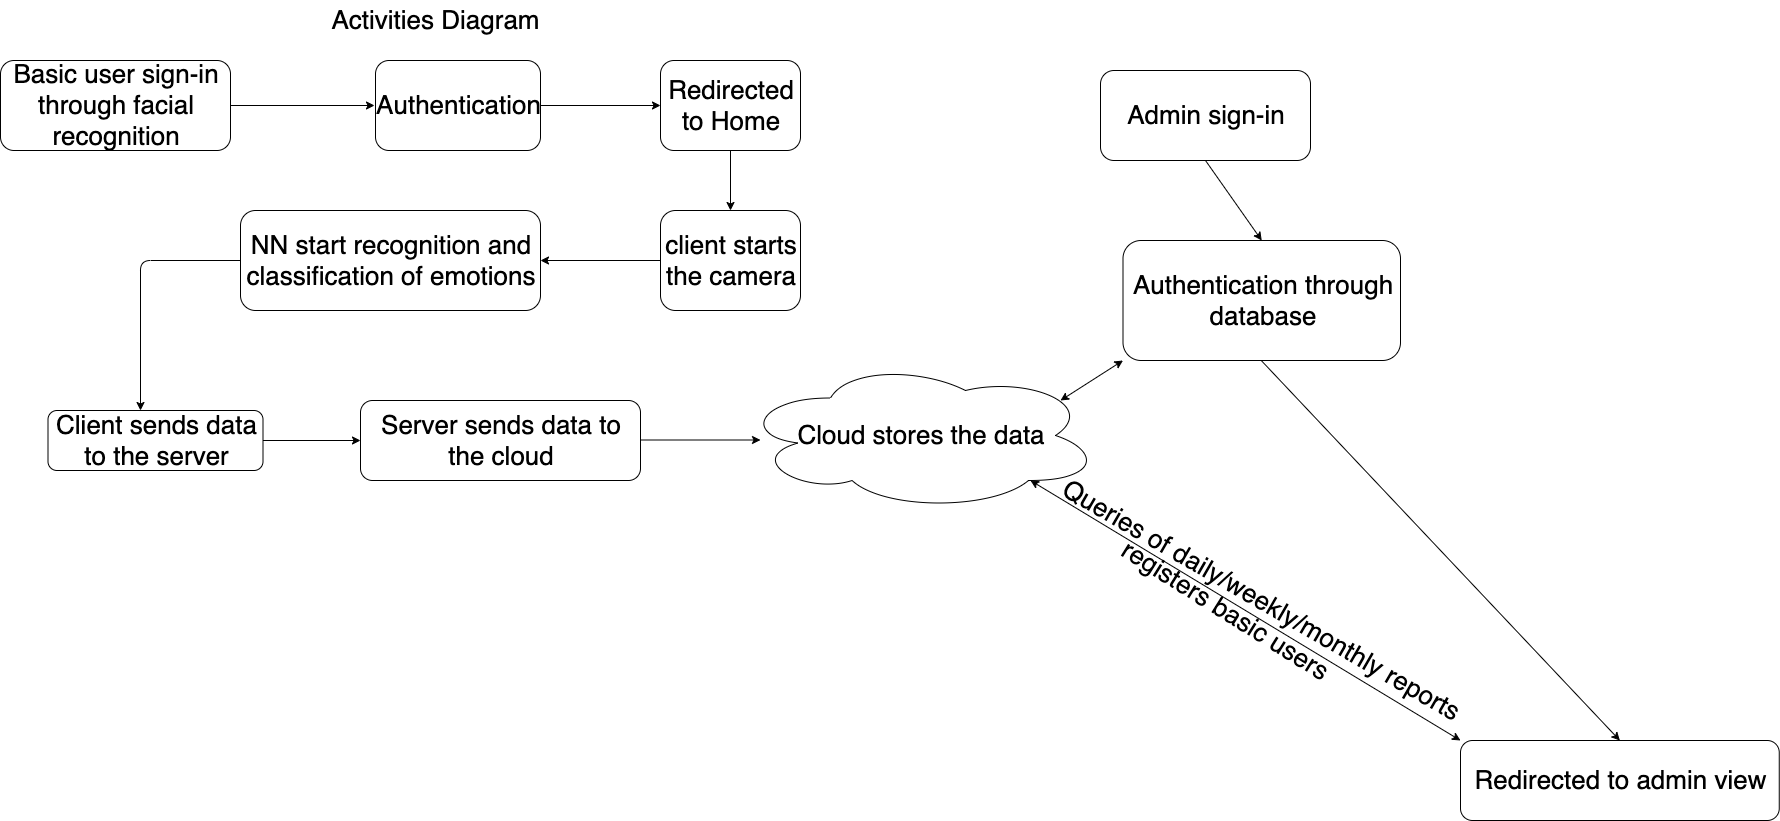

The diagram above was exported from draw.io. Its source (the exported page's mxGraphModel, read from the mxfile embedded in the PNG):
<mxGraphModel dx="946" dy="597" grid="1" gridSize="10" guides="1" tooltips="1" connect="1" arrows="1" fold="1" page="1" pageScale="1" pageWidth="850" pageHeight="1100" math="0" shadow="0">
  <root>
    <mxCell id="0" />
    <mxCell id="1" parent="0" />
    <mxCell id="0DYvbUQ_AGdZ-nLFZq13-17" value="Activities Diagram" style="text;html=1;align=center;verticalAlign=middle;resizable=0;points=[];autosize=1;fontSize=26;" vertex="1" parent="1">
      <mxGeometry x="325" y="30" width="220" height="40" as="geometry" />
    </mxCell>
    <mxCell id="0DYvbUQ_AGdZ-nLFZq13-18" value="Basic user sign-in&lt;br&gt;through facial recognition" style="rounded=1;whiteSpace=wrap;html=1;fontSize=26;" vertex="1" parent="1">
      <mxGeometry y="90" width="230" height="90" as="geometry" />
    </mxCell>
    <mxCell id="0DYvbUQ_AGdZ-nLFZq13-19" value="Authentication" style="rounded=1;whiteSpace=wrap;html=1;fontSize=26;" vertex="1" parent="1">
      <mxGeometry x="375" y="90" width="165" height="90" as="geometry" />
    </mxCell>
    <mxCell id="0DYvbUQ_AGdZ-nLFZq13-23" value="" style="endArrow=classic;html=1;fontSize=26;" edge="1" parent="1" source="0DYvbUQ_AGdZ-nLFZq13-18">
      <mxGeometry width="50" height="50" relative="1" as="geometry">
        <mxPoint x="220" y="140" as="sourcePoint" />
        <mxPoint x="374" y="135" as="targetPoint" />
      </mxGeometry>
    </mxCell>
    <mxCell id="0DYvbUQ_AGdZ-nLFZq13-24" value="Redirected to Home" style="rounded=1;whiteSpace=wrap;html=1;fontSize=26;" vertex="1" parent="1">
      <mxGeometry x="660" y="90" width="140" height="90" as="geometry" />
    </mxCell>
    <mxCell id="0DYvbUQ_AGdZ-nLFZq13-26" value="" style="endArrow=classic;html=1;fontSize=26;entryX=0;entryY=0.5;entryDx=0;entryDy=0;exitX=1;exitY=0.5;exitDx=0;exitDy=0;" edge="1" parent="1" source="0DYvbUQ_AGdZ-nLFZq13-19" target="0DYvbUQ_AGdZ-nLFZq13-24">
      <mxGeometry width="50" height="50" relative="1" as="geometry">
        <mxPoint x="540" y="140" as="sourcePoint" />
        <mxPoint x="590" y="90" as="targetPoint" />
      </mxGeometry>
    </mxCell>
    <mxCell id="0DYvbUQ_AGdZ-nLFZq13-27" value="client starts the camera" style="rounded=1;whiteSpace=wrap;html=1;fontSize=26;" vertex="1" parent="1">
      <mxGeometry x="660" y="240" width="140" height="100" as="geometry" />
    </mxCell>
    <mxCell id="0DYvbUQ_AGdZ-nLFZq13-28" value="NN start recognition and classification of emotions" style="rounded=1;whiteSpace=wrap;html=1;fontSize=26;" vertex="1" parent="1">
      <mxGeometry x="240" y="240" width="300" height="100" as="geometry" />
    </mxCell>
    <mxCell id="0DYvbUQ_AGdZ-nLFZq13-29" value="Client sends data to the server" style="rounded=1;whiteSpace=wrap;html=1;fontSize=26;" vertex="1" parent="1">
      <mxGeometry x="47.5" y="440" width="215" height="60" as="geometry" />
    </mxCell>
    <mxCell id="0DYvbUQ_AGdZ-nLFZq13-31" value="" style="endArrow=classic;html=1;fontSize=26;entryX=0.5;entryY=0;entryDx=0;entryDy=0;" edge="1" parent="1" target="0DYvbUQ_AGdZ-nLFZq13-27">
      <mxGeometry width="50" height="50" relative="1" as="geometry">
        <mxPoint x="730" y="180" as="sourcePoint" />
        <mxPoint x="790" y="290" as="targetPoint" />
      </mxGeometry>
    </mxCell>
    <mxCell id="0DYvbUQ_AGdZ-nLFZq13-36" value="" style="endArrow=classic;html=1;fontSize=26;exitX=0;exitY=0.5;exitDx=0;exitDy=0;" edge="1" parent="1" source="0DYvbUQ_AGdZ-nLFZq13-28">
      <mxGeometry width="50" height="50" relative="1" as="geometry">
        <mxPoint x="230" y="290" as="sourcePoint" />
        <mxPoint x="140" y="440" as="targetPoint" />
        <Array as="points">
          <mxPoint x="140" y="290" />
        </Array>
      </mxGeometry>
    </mxCell>
    <mxCell id="0DYvbUQ_AGdZ-nLFZq13-39" value="" style="endArrow=classic;html=1;fontSize=26;" edge="1" parent="1">
      <mxGeometry width="50" height="50" relative="1" as="geometry">
        <mxPoint x="262.5" y="470" as="sourcePoint" />
        <mxPoint x="360" y="470" as="targetPoint" />
      </mxGeometry>
    </mxCell>
    <mxCell id="0DYvbUQ_AGdZ-nLFZq13-40" value="Server sends data to the cloud" style="rounded=1;whiteSpace=wrap;html=1;fontSize=26;" vertex="1" parent="1">
      <mxGeometry x="360" y="430" width="280" height="80" as="geometry" />
    </mxCell>
    <mxCell id="0DYvbUQ_AGdZ-nLFZq13-41" value="" style="endArrow=classic;html=1;fontSize=26;entryX=1;entryY=0.5;entryDx=0;entryDy=0;" edge="1" parent="1" target="0DYvbUQ_AGdZ-nLFZq13-28">
      <mxGeometry width="50" height="50" relative="1" as="geometry">
        <mxPoint x="660" y="290" as="sourcePoint" />
        <mxPoint x="510" y="430" as="targetPoint" />
      </mxGeometry>
    </mxCell>
    <mxCell id="0DYvbUQ_AGdZ-nLFZq13-43" value="Cloud stores the data" style="ellipse;shape=cloud;whiteSpace=wrap;html=1;fontSize=26;" vertex="1" parent="1">
      <mxGeometry x="740" y="390" width="360" height="150" as="geometry" />
    </mxCell>
    <mxCell id="0DYvbUQ_AGdZ-nLFZq13-44" value="" style="endArrow=classic;html=1;fontSize=26;" edge="1" parent="1">
      <mxGeometry width="50" height="50" relative="1" as="geometry">
        <mxPoint x="640" y="469.5" as="sourcePoint" />
        <mxPoint x="760" y="469.5" as="targetPoint" />
      </mxGeometry>
    </mxCell>
    <mxCell id="0DYvbUQ_AGdZ-nLFZq13-46" value="Admin sign-in" style="rounded=1;whiteSpace=wrap;html=1;fontSize=26;" vertex="1" parent="1">
      <mxGeometry x="1100" y="100" width="210" height="90" as="geometry" />
    </mxCell>
    <mxCell id="0DYvbUQ_AGdZ-nLFZq13-47" value="Authentication through database" style="rounded=1;whiteSpace=wrap;html=1;fontSize=26;" vertex="1" parent="1">
      <mxGeometry x="1122.5" y="270" width="277.5" height="120" as="geometry" />
    </mxCell>
    <mxCell id="0DYvbUQ_AGdZ-nLFZq13-48" value="" style="endArrow=classic;html=1;fontSize=26;exitX=0.5;exitY=1;exitDx=0;exitDy=0;entryX=0.5;entryY=0;entryDx=0;entryDy=0;" edge="1" parent="1" source="0DYvbUQ_AGdZ-nLFZq13-46" target="0DYvbUQ_AGdZ-nLFZq13-47">
      <mxGeometry width="50" height="50" relative="1" as="geometry">
        <mxPoint x="1179" y="260" as="sourcePoint" />
        <mxPoint x="1229" y="210" as="targetPoint" />
      </mxGeometry>
    </mxCell>
    <mxCell id="0DYvbUQ_AGdZ-nLFZq13-49" value="" style="endArrow=classic;startArrow=classic;html=1;fontSize=26;entryX=0;entryY=1;entryDx=0;entryDy=0;" edge="1" parent="1" target="0DYvbUQ_AGdZ-nLFZq13-47">
      <mxGeometry width="50" height="50" relative="1" as="geometry">
        <mxPoint x="1060" y="430" as="sourcePoint" />
        <mxPoint x="1110" y="380" as="targetPoint" />
      </mxGeometry>
    </mxCell>
    <mxCell id="0DYvbUQ_AGdZ-nLFZq13-50" value="Redirected to admin view" style="rounded=1;whiteSpace=wrap;html=1;fontSize=26;" vertex="1" parent="1">
      <mxGeometry x="1460" y="770" width="318.75" height="80" as="geometry" />
    </mxCell>
    <mxCell id="0DYvbUQ_AGdZ-nLFZq13-51" value="" style="endArrow=classic;html=1;fontSize=26;entryX=0.5;entryY=0;entryDx=0;entryDy=0;" edge="1" parent="1" target="0DYvbUQ_AGdZ-nLFZq13-50">
      <mxGeometry width="50" height="50" relative="1" as="geometry">
        <mxPoint x="1260.75" y="390" as="sourcePoint" />
        <mxPoint x="1260.75" y="460" as="targetPoint" />
      </mxGeometry>
    </mxCell>
    <mxCell id="0DYvbUQ_AGdZ-nLFZq13-55" value="" style="endArrow=classic;startArrow=classic;html=1;fontSize=26;exitX=0;exitY=0;exitDx=0;exitDy=0;" edge="1" parent="1" source="0DYvbUQ_AGdZ-nLFZq13-50">
      <mxGeometry width="50" height="50" relative="1" as="geometry">
        <mxPoint x="980" y="560" as="sourcePoint" />
        <mxPoint x="1030" y="510" as="targetPoint" />
      </mxGeometry>
    </mxCell>
    <mxCell id="0DYvbUQ_AGdZ-nLFZq13-56" value="Queries of daily/weekly/monthly reports" style="text;html=1;align=center;verticalAlign=middle;resizable=0;points=[];autosize=1;fontSize=26;rotation=30;" vertex="1" parent="1">
      <mxGeometry x="1026.25" y="610" width="470" height="40" as="geometry" />
    </mxCell>
    <mxCell id="0DYvbUQ_AGdZ-nLFZq13-57" value="registers basic users" style="text;html=1;align=center;verticalAlign=middle;resizable=0;points=[];autosize=1;fontSize=26;rotation=32;" vertex="1" parent="1">
      <mxGeometry x="1100" y="620" width="250" height="40" as="geometry" />
    </mxCell>
  </root>
</mxGraphModel>